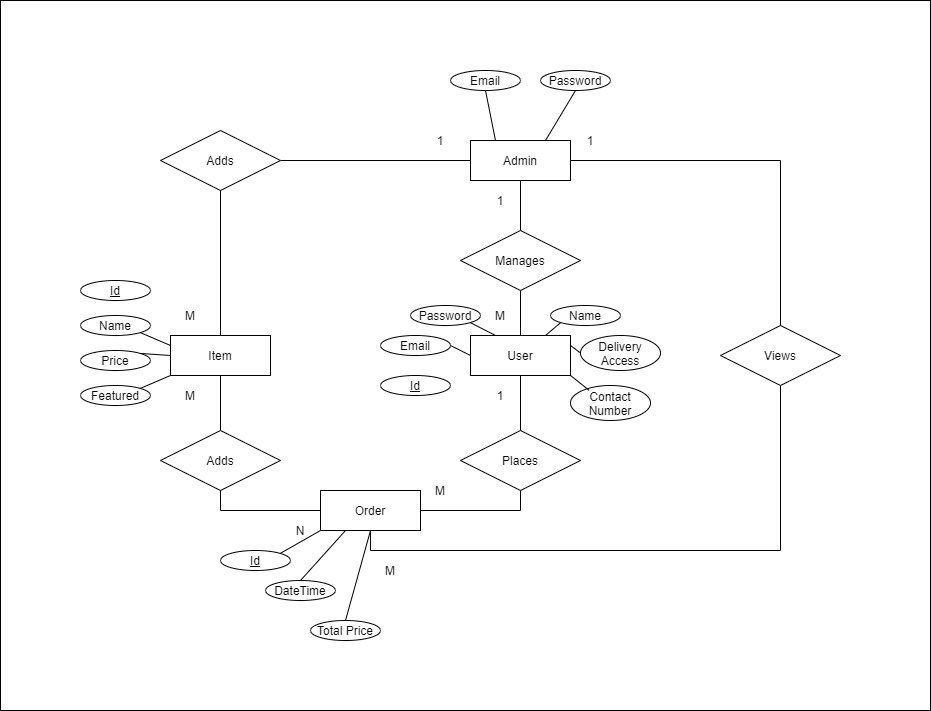

The diagram above was exported from draw.io. Its source (the exported page's mxGraphModel, read from the mxfile embedded in the PNG):
<mxGraphModel dx="1865" dy="548" grid="1" gridSize="10" guides="1" tooltips="1" connect="1" arrows="1" fold="1" page="1" pageScale="1" pageWidth="827" pageHeight="1169" math="0" shadow="0">
  <root>
    <mxCell id="0" />
    <mxCell id="1" parent="0" />
    <mxCell id="tN676XjCmubjHE_GKosE-1" value="" style="rounded=0;whiteSpace=wrap;html=1;" vertex="1" parent="1">
      <mxGeometry x="-120" y="210" width="930" height="710" as="geometry" />
    </mxCell>
    <mxCell id="GuQC_tl6-I2CUR4vhOoL-10" style="edgeStyle=none;rounded=0;orthogonalLoop=1;jettySize=auto;html=1;exitX=0.5;exitY=1;exitDx=0;exitDy=0;entryX=0.5;entryY=0;entryDx=0;entryDy=0;endArrow=none;endFill=0;" parent="1" source="GuQC_tl6-I2CUR4vhOoL-2" target="GuQC_tl6-I2CUR4vhOoL-9" edge="1">
      <mxGeometry relative="1" as="geometry" />
    </mxCell>
    <mxCell id="GuQC_tl6-I2CUR4vhOoL-19" style="edgeStyle=orthogonalEdgeStyle;rounded=0;orthogonalLoop=1;jettySize=auto;html=1;exitX=1;exitY=0.5;exitDx=0;exitDy=0;endArrow=none;endFill=0;" parent="1" source="GuQC_tl6-I2CUR4vhOoL-2" target="GuQC_tl6-I2CUR4vhOoL-18" edge="1">
      <mxGeometry relative="1" as="geometry" />
    </mxCell>
    <mxCell id="GuQC_tl6-I2CUR4vhOoL-2" value="Admin" style="whiteSpace=wrap;html=1;align=center;" parent="1" vertex="1">
      <mxGeometry x="350" y="350" width="100" height="40" as="geometry" />
    </mxCell>
    <mxCell id="GuQC_tl6-I2CUR4vhOoL-14" style="edgeStyle=none;rounded=0;orthogonalLoop=1;jettySize=auto;html=1;exitX=0.5;exitY=1;exitDx=0;exitDy=0;entryX=0.5;entryY=0;entryDx=0;entryDy=0;endArrow=none;endFill=0;" parent="1" source="GuQC_tl6-I2CUR4vhOoL-3" target="GuQC_tl6-I2CUR4vhOoL-12" edge="1">
      <mxGeometry relative="1" as="geometry" />
    </mxCell>
    <mxCell id="GuQC_tl6-I2CUR4vhOoL-3" value="Item" style="whiteSpace=wrap;html=1;align=center;" parent="1" vertex="1">
      <mxGeometry x="50" y="545" width="100" height="40" as="geometry" />
    </mxCell>
    <mxCell id="GuQC_tl6-I2CUR4vhOoL-17" style="edgeStyle=orthogonalEdgeStyle;rounded=0;orthogonalLoop=1;jettySize=auto;html=1;exitX=0.5;exitY=1;exitDx=0;exitDy=0;entryX=0.5;entryY=0;entryDx=0;entryDy=0;endArrow=none;endFill=0;" parent="1" source="GuQC_tl6-I2CUR4vhOoL-4" target="GuQC_tl6-I2CUR4vhOoL-13" edge="1">
      <mxGeometry relative="1" as="geometry" />
    </mxCell>
    <mxCell id="GuQC_tl6-I2CUR4vhOoL-4" value="User" style="whiteSpace=wrap;html=1;align=center;" parent="1" vertex="1">
      <mxGeometry x="350" y="545" width="100" height="40" as="geometry" />
    </mxCell>
    <mxCell id="GuQC_tl6-I2CUR4vhOoL-16" style="edgeStyle=orthogonalEdgeStyle;rounded=0;orthogonalLoop=1;jettySize=auto;html=1;exitX=1;exitY=0.5;exitDx=0;exitDy=0;entryX=0.5;entryY=1;entryDx=0;entryDy=0;endArrow=none;endFill=0;" parent="1" source="GuQC_tl6-I2CUR4vhOoL-5" target="GuQC_tl6-I2CUR4vhOoL-13" edge="1">
      <mxGeometry relative="1" as="geometry" />
    </mxCell>
    <mxCell id="GuQC_tl6-I2CUR4vhOoL-5" value="Order" style="whiteSpace=wrap;html=1;align=center;" parent="1" vertex="1">
      <mxGeometry x="200" y="700" width="100" height="40" as="geometry" />
    </mxCell>
    <mxCell id="GuQC_tl6-I2CUR4vhOoL-7" style="rounded=0;orthogonalLoop=1;jettySize=auto;html=1;exitX=1;exitY=0.5;exitDx=0;exitDy=0;entryX=0;entryY=0.5;entryDx=0;entryDy=0;endArrow=none;endFill=0;" parent="1" source="GuQC_tl6-I2CUR4vhOoL-6" target="GuQC_tl6-I2CUR4vhOoL-2" edge="1">
      <mxGeometry relative="1" as="geometry" />
    </mxCell>
    <mxCell id="GuQC_tl6-I2CUR4vhOoL-8" style="edgeStyle=none;rounded=0;orthogonalLoop=1;jettySize=auto;html=1;exitX=0.5;exitY=1;exitDx=0;exitDy=0;entryX=0.5;entryY=0;entryDx=0;entryDy=0;endArrow=none;endFill=0;" parent="1" source="GuQC_tl6-I2CUR4vhOoL-6" target="GuQC_tl6-I2CUR4vhOoL-3" edge="1">
      <mxGeometry relative="1" as="geometry" />
    </mxCell>
    <mxCell id="GuQC_tl6-I2CUR4vhOoL-6" value="Adds" style="shape=rhombus;perimeter=rhombusPerimeter;whiteSpace=wrap;html=1;align=center;" parent="1" vertex="1">
      <mxGeometry x="40" y="340" width="120" height="60" as="geometry" />
    </mxCell>
    <mxCell id="GuQC_tl6-I2CUR4vhOoL-11" style="edgeStyle=none;rounded=0;orthogonalLoop=1;jettySize=auto;html=1;exitX=0.5;exitY=1;exitDx=0;exitDy=0;entryX=0.5;entryY=0;entryDx=0;entryDy=0;endArrow=none;endFill=0;" parent="1" source="GuQC_tl6-I2CUR4vhOoL-9" target="GuQC_tl6-I2CUR4vhOoL-4" edge="1">
      <mxGeometry relative="1" as="geometry" />
    </mxCell>
    <mxCell id="GuQC_tl6-I2CUR4vhOoL-9" value="Manages" style="shape=rhombus;perimeter=rhombusPerimeter;whiteSpace=wrap;html=1;align=center;" parent="1" vertex="1">
      <mxGeometry x="340" y="440" width="120" height="60" as="geometry" />
    </mxCell>
    <mxCell id="GuQC_tl6-I2CUR4vhOoL-15" style="edgeStyle=orthogonalEdgeStyle;rounded=0;orthogonalLoop=1;jettySize=auto;html=1;exitX=0.5;exitY=1;exitDx=0;exitDy=0;entryX=0;entryY=0.5;entryDx=0;entryDy=0;endArrow=none;endFill=0;" parent="1" source="GuQC_tl6-I2CUR4vhOoL-12" target="GuQC_tl6-I2CUR4vhOoL-5" edge="1">
      <mxGeometry relative="1" as="geometry" />
    </mxCell>
    <mxCell id="GuQC_tl6-I2CUR4vhOoL-12" value="Adds" style="shape=rhombus;perimeter=rhombusPerimeter;whiteSpace=wrap;html=1;align=center;" parent="1" vertex="1">
      <mxGeometry x="40" y="640" width="120" height="60" as="geometry" />
    </mxCell>
    <mxCell id="GuQC_tl6-I2CUR4vhOoL-13" value="Places" style="shape=rhombus;perimeter=rhombusPerimeter;whiteSpace=wrap;html=1;align=center;" parent="1" vertex="1">
      <mxGeometry x="340" y="640" width="120" height="60" as="geometry" />
    </mxCell>
    <mxCell id="GuQC_tl6-I2CUR4vhOoL-20" style="edgeStyle=orthogonalEdgeStyle;rounded=0;orthogonalLoop=1;jettySize=auto;html=1;exitX=0.5;exitY=1;exitDx=0;exitDy=0;entryX=0.5;entryY=1;entryDx=0;entryDy=0;endArrow=none;endFill=0;" parent="1" source="GuQC_tl6-I2CUR4vhOoL-18" target="GuQC_tl6-I2CUR4vhOoL-5" edge="1">
      <mxGeometry relative="1" as="geometry" />
    </mxCell>
    <mxCell id="GuQC_tl6-I2CUR4vhOoL-18" value="Views" style="shape=rhombus;perimeter=rhombusPerimeter;whiteSpace=wrap;html=1;align=center;" parent="1" vertex="1">
      <mxGeometry x="600" y="535" width="120" height="60" as="geometry" />
    </mxCell>
    <mxCell id="GuQC_tl6-I2CUR4vhOoL-21" value="1" style="text;html=1;strokeColor=none;fillColor=none;align=center;verticalAlign=middle;whiteSpace=wrap;rounded=0;" parent="1" vertex="1">
      <mxGeometry x="300" y="340" width="40" height="20" as="geometry" />
    </mxCell>
    <mxCell id="GuQC_tl6-I2CUR4vhOoL-22" value="M" style="text;html=1;strokeColor=none;fillColor=none;align=center;verticalAlign=middle;whiteSpace=wrap;rounded=0;" parent="1" vertex="1">
      <mxGeometry x="50" y="515" width="40" height="20" as="geometry" />
    </mxCell>
    <mxCell id="GuQC_tl6-I2CUR4vhOoL-23" value="M" style="text;html=1;strokeColor=none;fillColor=none;align=center;verticalAlign=middle;whiteSpace=wrap;rounded=0;" parent="1" vertex="1">
      <mxGeometry x="50" y="595" width="40" height="20" as="geometry" />
    </mxCell>
    <mxCell id="GuQC_tl6-I2CUR4vhOoL-24" value="N" style="text;html=1;strokeColor=none;fillColor=none;align=center;verticalAlign=middle;whiteSpace=wrap;rounded=0;" parent="1" vertex="1">
      <mxGeometry x="160" y="730" width="40" height="20" as="geometry" />
    </mxCell>
    <mxCell id="GuQC_tl6-I2CUR4vhOoL-25" value="M" style="text;html=1;strokeColor=none;fillColor=none;align=center;verticalAlign=middle;whiteSpace=wrap;rounded=0;" parent="1" vertex="1">
      <mxGeometry x="250" y="770" width="40" height="20" as="geometry" />
    </mxCell>
    <mxCell id="GuQC_tl6-I2CUR4vhOoL-26" value="M" style="text;html=1;strokeColor=none;fillColor=none;align=center;verticalAlign=middle;whiteSpace=wrap;rounded=0;" parent="1" vertex="1">
      <mxGeometry x="300" y="690" width="40" height="20" as="geometry" />
    </mxCell>
    <mxCell id="GuQC_tl6-I2CUR4vhOoL-27" value="1" style="text;html=1;strokeColor=none;fillColor=none;align=center;verticalAlign=middle;whiteSpace=wrap;rounded=0;" parent="1" vertex="1">
      <mxGeometry x="360" y="400" width="40" height="20" as="geometry" />
    </mxCell>
    <mxCell id="GuQC_tl6-I2CUR4vhOoL-28" value="M" style="text;html=1;strokeColor=none;fillColor=none;align=center;verticalAlign=middle;whiteSpace=wrap;rounded=0;" parent="1" vertex="1">
      <mxGeometry x="360" y="515" width="40" height="20" as="geometry" />
    </mxCell>
    <mxCell id="GuQC_tl6-I2CUR4vhOoL-29" value="1" style="text;html=1;strokeColor=none;fillColor=none;align=center;verticalAlign=middle;whiteSpace=wrap;rounded=0;" parent="1" vertex="1">
      <mxGeometry x="360" y="595" width="40" height="20" as="geometry" />
    </mxCell>
    <mxCell id="GuQC_tl6-I2CUR4vhOoL-30" value="1" style="text;html=1;strokeColor=none;fillColor=none;align=center;verticalAlign=middle;whiteSpace=wrap;rounded=0;" parent="1" vertex="1">
      <mxGeometry x="450" y="340" width="40" height="20" as="geometry" />
    </mxCell>
    <mxCell id="yqIr0IM0mgQGz63vSIlF-1" value="Email" style="ellipse;whiteSpace=wrap;html=1;" parent="1" vertex="1">
      <mxGeometry x="330" y="280" width="70" height="20" as="geometry" />
    </mxCell>
    <mxCell id="yqIr0IM0mgQGz63vSIlF-2" value="Password" style="ellipse;whiteSpace=wrap;html=1;" parent="1" vertex="1">
      <mxGeometry x="420" y="280" width="70" height="20" as="geometry" />
    </mxCell>
    <mxCell id="yqIr0IM0mgQGz63vSIlF-3" value="Email" style="ellipse;whiteSpace=wrap;html=1;" parent="1" vertex="1">
      <mxGeometry x="260" y="545" width="70" height="20" as="geometry" />
    </mxCell>
    <mxCell id="yqIr0IM0mgQGz63vSIlF-4" value="Password" style="ellipse;whiteSpace=wrap;html=1;" parent="1" vertex="1">
      <mxGeometry x="290" y="515" width="70" height="20" as="geometry" />
    </mxCell>
    <mxCell id="yqIr0IM0mgQGz63vSIlF-5" value="Name" style="ellipse;whiteSpace=wrap;html=1;" parent="1" vertex="1">
      <mxGeometry x="430" y="515" width="70" height="20" as="geometry" />
    </mxCell>
    <mxCell id="yqIr0IM0mgQGz63vSIlF-6" value="Delivery Access" style="ellipse;whiteSpace=wrap;html=1;" parent="1" vertex="1">
      <mxGeometry x="460" y="545" width="80" height="35" as="geometry" />
    </mxCell>
    <mxCell id="yqIr0IM0mgQGz63vSIlF-7" value="Contact Number" style="ellipse;whiteSpace=wrap;html=1;" parent="1" vertex="1">
      <mxGeometry x="450" y="595" width="80" height="35" as="geometry" />
    </mxCell>
    <mxCell id="yqIr0IM0mgQGz63vSIlF-8" value="Name" style="ellipse;whiteSpace=wrap;html=1;" parent="1" vertex="1">
      <mxGeometry x="-40" y="525" width="70" height="20" as="geometry" />
    </mxCell>
    <mxCell id="yqIr0IM0mgQGz63vSIlF-9" value="Price" style="ellipse;whiteSpace=wrap;html=1;" parent="1" vertex="1">
      <mxGeometry x="-40" y="560" width="70" height="20" as="geometry" />
    </mxCell>
    <mxCell id="yqIr0IM0mgQGz63vSIlF-10" value="Featured" style="ellipse;whiteSpace=wrap;html=1;" parent="1" vertex="1">
      <mxGeometry x="-40" y="595" width="70" height="20" as="geometry" />
    </mxCell>
    <mxCell id="yqIr0IM0mgQGz63vSIlF-11" value="" style="endArrow=none;html=1;exitX=0.75;exitY=0;exitDx=0;exitDy=0;entryX=0;entryY=1;entryDx=0;entryDy=0;" parent="1" source="GuQC_tl6-I2CUR4vhOoL-4" target="yqIr0IM0mgQGz63vSIlF-5" edge="1">
      <mxGeometry width="50" height="50" relative="1" as="geometry">
        <mxPoint x="400" y="650" as="sourcePoint" />
        <mxPoint x="450" y="600" as="targetPoint" />
      </mxGeometry>
    </mxCell>
    <mxCell id="yqIr0IM0mgQGz63vSIlF-12" value="" style="endArrow=none;html=1;exitX=0;exitY=0.25;exitDx=0;exitDy=0;entryX=1;entryY=1;entryDx=0;entryDy=0;" parent="1" source="GuQC_tl6-I2CUR4vhOoL-3" target="yqIr0IM0mgQGz63vSIlF-8" edge="1">
      <mxGeometry width="50" height="50" relative="1" as="geometry">
        <mxPoint x="400" y="650" as="sourcePoint" />
        <mxPoint x="450" y="600" as="targetPoint" />
      </mxGeometry>
    </mxCell>
    <mxCell id="yqIr0IM0mgQGz63vSIlF-13" value="" style="endArrow=none;html=1;exitX=1;exitY=1;exitDx=0;exitDy=0;entryX=0.233;entryY=0.137;entryDx=0;entryDy=0;entryPerimeter=0;" parent="1" source="GuQC_tl6-I2CUR4vhOoL-4" target="yqIr0IM0mgQGz63vSIlF-7" edge="1">
      <mxGeometry width="50" height="50" relative="1" as="geometry">
        <mxPoint x="400" y="650" as="sourcePoint" />
        <mxPoint x="450" y="600" as="targetPoint" />
      </mxGeometry>
    </mxCell>
    <mxCell id="yqIr0IM0mgQGz63vSIlF-14" value="" style="endArrow=none;html=1;exitX=1;exitY=0.25;exitDx=0;exitDy=0;entryX=0;entryY=0.5;entryDx=0;entryDy=0;" parent="1" source="GuQC_tl6-I2CUR4vhOoL-4" target="yqIr0IM0mgQGz63vSIlF-6" edge="1">
      <mxGeometry width="50" height="50" relative="1" as="geometry">
        <mxPoint x="400" y="650" as="sourcePoint" />
        <mxPoint x="450" y="600" as="targetPoint" />
      </mxGeometry>
    </mxCell>
    <mxCell id="yqIr0IM0mgQGz63vSIlF-15" value="" style="endArrow=none;html=1;exitX=0;exitY=0.5;exitDx=0;exitDy=0;entryX=1;entryY=0.5;entryDx=0;entryDy=0;" parent="1" source="GuQC_tl6-I2CUR4vhOoL-4" target="yqIr0IM0mgQGz63vSIlF-3" edge="1">
      <mxGeometry width="50" height="50" relative="1" as="geometry">
        <mxPoint x="400" y="650" as="sourcePoint" />
        <mxPoint x="450" y="600" as="targetPoint" />
      </mxGeometry>
    </mxCell>
    <mxCell id="yqIr0IM0mgQGz63vSIlF-16" value="" style="endArrow=none;html=1;exitX=0.25;exitY=0;exitDx=0;exitDy=0;entryX=1;entryY=1;entryDx=0;entryDy=0;" parent="1" source="GuQC_tl6-I2CUR4vhOoL-4" target="yqIr0IM0mgQGz63vSIlF-4" edge="1">
      <mxGeometry width="50" height="50" relative="1" as="geometry">
        <mxPoint x="400" y="650" as="sourcePoint" />
        <mxPoint x="450" y="600" as="targetPoint" />
      </mxGeometry>
    </mxCell>
    <mxCell id="yqIr0IM0mgQGz63vSIlF-17" value="" style="endArrow=none;html=1;exitX=0.75;exitY=0;exitDx=0;exitDy=0;entryX=0.5;entryY=1;entryDx=0;entryDy=0;" parent="1" source="GuQC_tl6-I2CUR4vhOoL-2" target="yqIr0IM0mgQGz63vSIlF-2" edge="1">
      <mxGeometry width="50" height="50" relative="1" as="geometry">
        <mxPoint x="400" y="650" as="sourcePoint" />
        <mxPoint x="450" y="600" as="targetPoint" />
      </mxGeometry>
    </mxCell>
    <mxCell id="yqIr0IM0mgQGz63vSIlF-18" value="" style="endArrow=none;html=1;exitX=0.25;exitY=0;exitDx=0;exitDy=0;entryX=0.5;entryY=1;entryDx=0;entryDy=0;" parent="1" source="GuQC_tl6-I2CUR4vhOoL-2" target="yqIr0IM0mgQGz63vSIlF-1" edge="1">
      <mxGeometry width="50" height="50" relative="1" as="geometry">
        <mxPoint x="400" y="650" as="sourcePoint" />
        <mxPoint x="450" y="600" as="targetPoint" />
      </mxGeometry>
    </mxCell>
    <mxCell id="yqIr0IM0mgQGz63vSIlF-19" value="" style="endArrow=none;html=1;exitX=0;exitY=1;exitDx=0;exitDy=0;entryX=1;entryY=0;entryDx=0;entryDy=0;" parent="1" source="GuQC_tl6-I2CUR4vhOoL-3" target="yqIr0IM0mgQGz63vSIlF-10" edge="1">
      <mxGeometry width="50" height="50" relative="1" as="geometry">
        <mxPoint x="400" y="650" as="sourcePoint" />
        <mxPoint x="450" y="600" as="targetPoint" />
      </mxGeometry>
    </mxCell>
    <mxCell id="yqIr0IM0mgQGz63vSIlF-20" value="" style="endArrow=none;html=1;exitX=0;exitY=0.5;exitDx=0;exitDy=0;entryX=1;entryY=0;entryDx=0;entryDy=0;" parent="1" source="GuQC_tl6-I2CUR4vhOoL-3" target="yqIr0IM0mgQGz63vSIlF-9" edge="1">
      <mxGeometry width="50" height="50" relative="1" as="geometry">
        <mxPoint x="400" y="650" as="sourcePoint" />
        <mxPoint x="450" y="600" as="targetPoint" />
      </mxGeometry>
    </mxCell>
    <mxCell id="yqIr0IM0mgQGz63vSIlF-21" value="&lt;u&gt;Id&lt;/u&gt;" style="ellipse;whiteSpace=wrap;html=1;" parent="1" vertex="1">
      <mxGeometry x="100" y="760" width="70" height="20" as="geometry" />
    </mxCell>
    <mxCell id="yqIr0IM0mgQGz63vSIlF-22" value="&lt;u&gt;Id&lt;/u&gt;" style="ellipse;whiteSpace=wrap;html=1;" parent="1" vertex="1">
      <mxGeometry x="-40" y="490" width="70" height="20" as="geometry" />
    </mxCell>
    <mxCell id="yqIr0IM0mgQGz63vSIlF-23" value="&lt;u&gt;Id&lt;/u&gt;" style="ellipse;whiteSpace=wrap;html=1;" parent="1" vertex="1">
      <mxGeometry x="260" y="585" width="70" height="20" as="geometry" />
    </mxCell>
    <mxCell id="yqIr0IM0mgQGz63vSIlF-24" value="DateTime" style="ellipse;whiteSpace=wrap;html=1;" parent="1" vertex="1">
      <mxGeometry x="145" y="790" width="70" height="20" as="geometry" />
    </mxCell>
    <mxCell id="yqIr0IM0mgQGz63vSIlF-25" value="Total Price" style="ellipse;whiteSpace=wrap;html=1;" parent="1" vertex="1">
      <mxGeometry x="190" y="830" width="70" height="20" as="geometry" />
    </mxCell>
    <mxCell id="yqIr0IM0mgQGz63vSIlF-26" value="" style="endArrow=none;html=1;exitX=0.5;exitY=1;exitDx=0;exitDy=0;entryX=0.5;entryY=0;entryDx=0;entryDy=0;" parent="1" source="GuQC_tl6-I2CUR4vhOoL-5" target="yqIr0IM0mgQGz63vSIlF-25" edge="1">
      <mxGeometry width="50" height="50" relative="1" as="geometry">
        <mxPoint x="400" y="640" as="sourcePoint" />
        <mxPoint x="450" y="590" as="targetPoint" />
      </mxGeometry>
    </mxCell>
    <mxCell id="yqIr0IM0mgQGz63vSIlF-27" value="" style="endArrow=none;html=1;exitX=0.25;exitY=1;exitDx=0;exitDy=0;entryX=0.5;entryY=0;entryDx=0;entryDy=0;" parent="1" source="GuQC_tl6-I2CUR4vhOoL-5" target="yqIr0IM0mgQGz63vSIlF-24" edge="1">
      <mxGeometry width="50" height="50" relative="1" as="geometry">
        <mxPoint x="400" y="640" as="sourcePoint" />
        <mxPoint x="450" y="590" as="targetPoint" />
      </mxGeometry>
    </mxCell>
    <mxCell id="yqIr0IM0mgQGz63vSIlF-28" value="" style="endArrow=none;html=1;exitX=0;exitY=1;exitDx=0;exitDy=0;entryX=1;entryY=0;entryDx=0;entryDy=0;" parent="1" source="GuQC_tl6-I2CUR4vhOoL-5" target="yqIr0IM0mgQGz63vSIlF-21" edge="1">
      <mxGeometry width="50" height="50" relative="1" as="geometry">
        <mxPoint x="400" y="640" as="sourcePoint" />
        <mxPoint x="450" y="590" as="targetPoint" />
      </mxGeometry>
    </mxCell>
  </root>
</mxGraphModel>